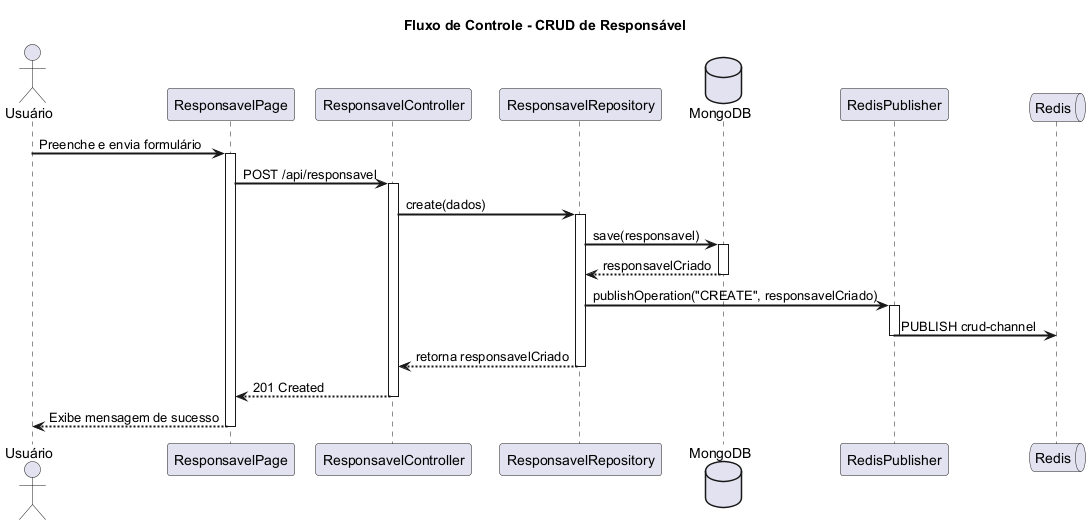

The diagram above was rendered by PlantUML. Its source (embedded in the PNG):
@startuml Fluxo de Cadastro de Responsável

title "Fluxo de Controle - CRUD de Responsável"

actor "Usuário" as usr
participant "ResponsavelPage" as page
participant "ResponsavelController" as controller
participant "ResponsavelRepository" as repository
database "MongoDB" as db
participant "RedisPublisher" as publisher
queue "Redis" as redis

skinparam sequenceArrowThickness 2
skinparam roundcorner 10

usr -> page: Preenche e envia formulário
activate page

page -> controller: POST /api/responsavel
activate controller

controller -> repository: create(dados)
activate repository

repository -> db: save(responsavel)
activate db
db --> repository: responsavelCriado
deactivate db

repository -> publisher: publishOperation("CREATE", responsavelCriado)
activate publisher
publisher -> redis: PUBLISH crud-channel
deactivate publisher

repository --> controller: retorna responsavelCriado
deactivate repository

controller --> page: 201 Created
deactivate controller

page --> usr: Exibe mensagem de sucesso
deactivate page

@enduml